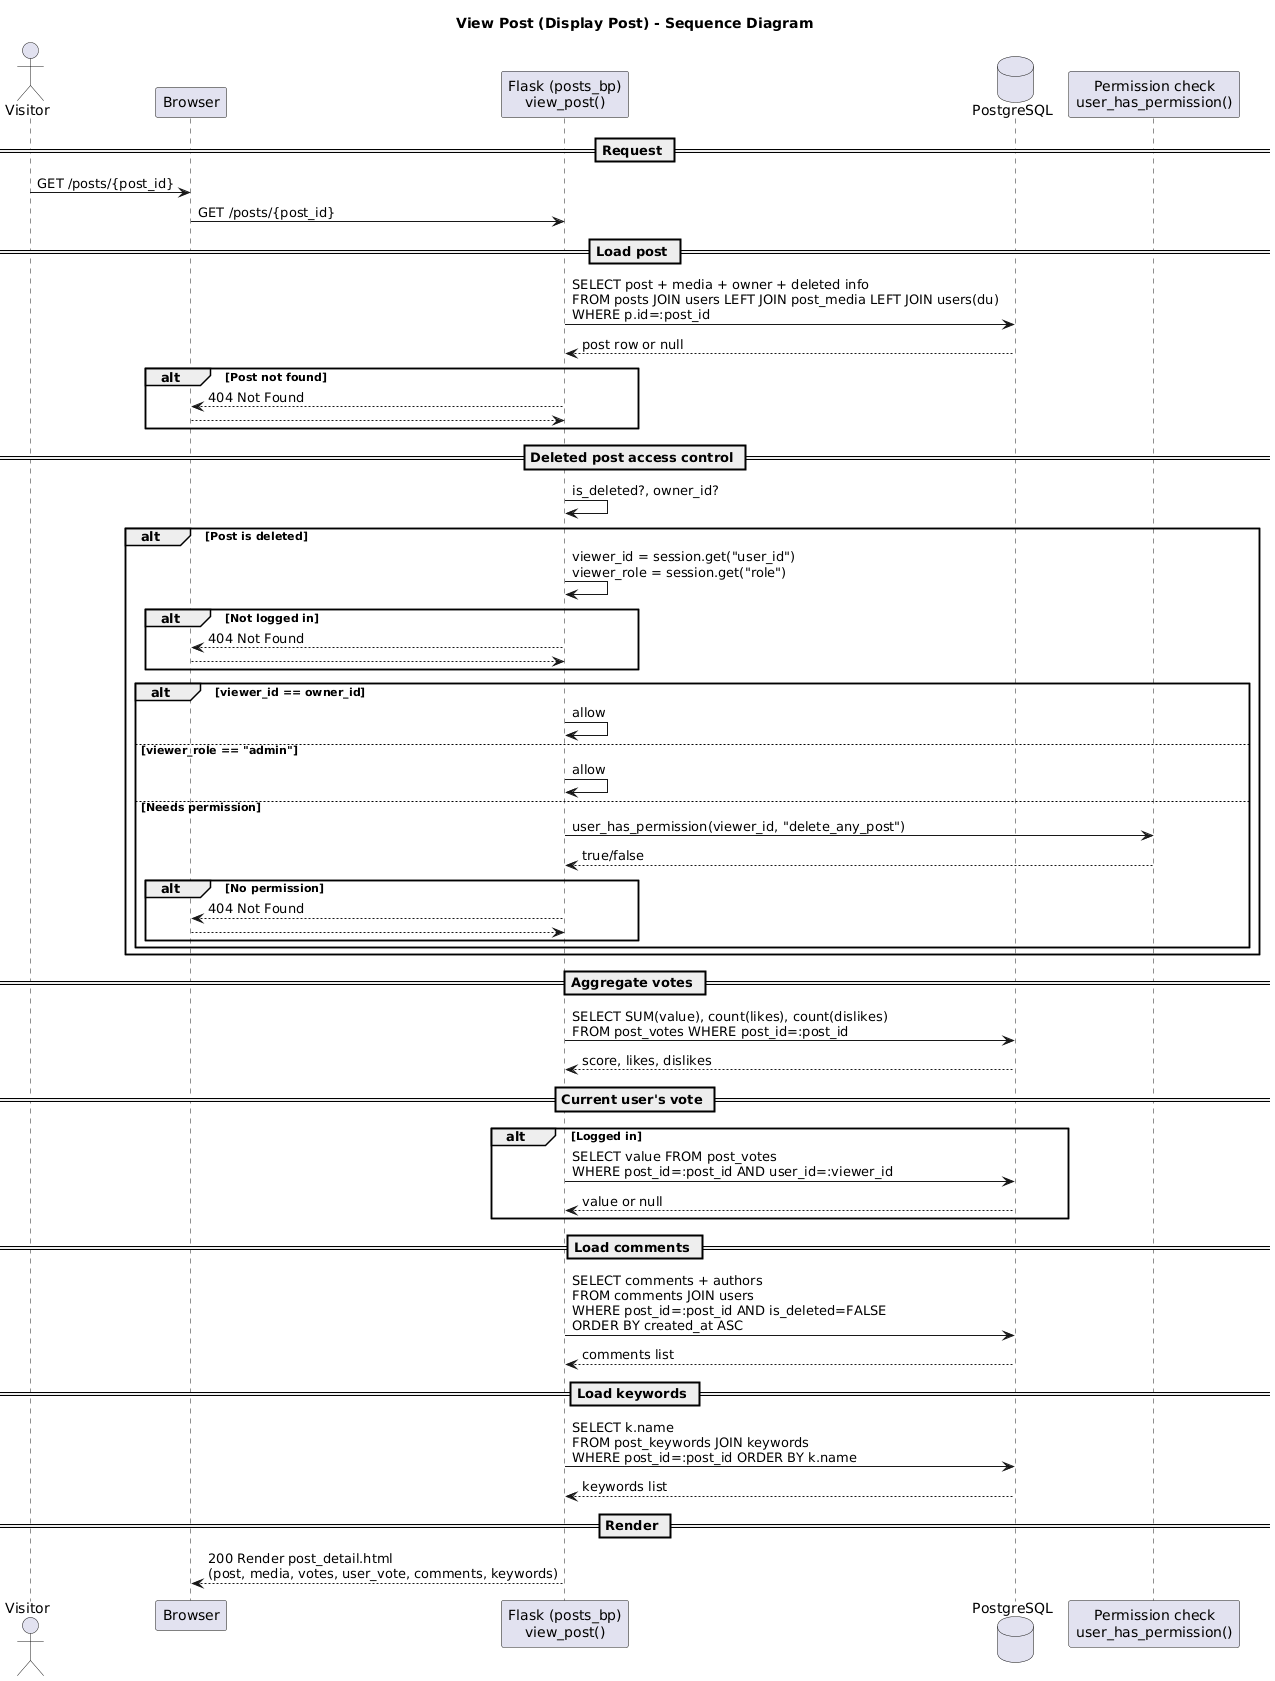

The diagram above was rendered by PlantUML. Its source (embedded in the PNG):
@startuml
title View Post (Display Post) - Sequence Diagram

actor Visitor as V
participant "Browser" as B
participant "Flask (posts_bp)\nview_post()" as F
database "PostgreSQL" as DB
participant "Permission check\nuser_has_permission()" as P

== Request ==
V -> B: GET /posts/{post_id}
B -> F: GET /posts/{post_id}

== Load post ==
F -> DB: SELECT post + media + owner + deleted info\nFROM posts JOIN users LEFT JOIN post_media LEFT JOIN users(du)\nWHERE p.id=:post_id
DB --> F: post row or null

alt Post not found
  F --> B: 404 Not Found
  return
end

== Deleted post access control ==
F -> F: is_deleted?, owner_id?
alt Post is deleted
  F -> F: viewer_id = session.get("user_id")\nviewer_role = session.get("role")

  alt Not logged in
    F --> B: 404 Not Found
    return
  end

  alt viewer_id == owner_id
    F -> F: allow
  else viewer_role == "admin"
    F -> F: allow
  else Needs permission
    F -> P: user_has_permission(viewer_id, "delete_any_post")
    P --> F: true/false
    alt No permission
      F --> B: 404 Not Found
      return
    end
  end
end

== Aggregate votes ==
F -> DB: SELECT SUM(value), count(likes), count(dislikes)\nFROM post_votes WHERE post_id=:post_id
DB --> F: score, likes, dislikes

== Current user's vote ==
alt Logged in
  F -> DB: SELECT value FROM post_votes\nWHERE post_id=:post_id AND user_id=:viewer_id
  DB --> F: value or null
end

== Load comments ==
F -> DB: SELECT comments + authors\nFROM comments JOIN users\nWHERE post_id=:post_id AND is_deleted=FALSE\nORDER BY created_at ASC
DB --> F: comments list

== Load keywords ==
F -> DB: SELECT k.name\nFROM post_keywords JOIN keywords\nWHERE post_id=:post_id ORDER BY k.name
DB --> F: keywords list

== Render ==
F --> B: 200 Render post_detail.html\n(post, media, votes, user_vote, comments, keywords)
@enduml